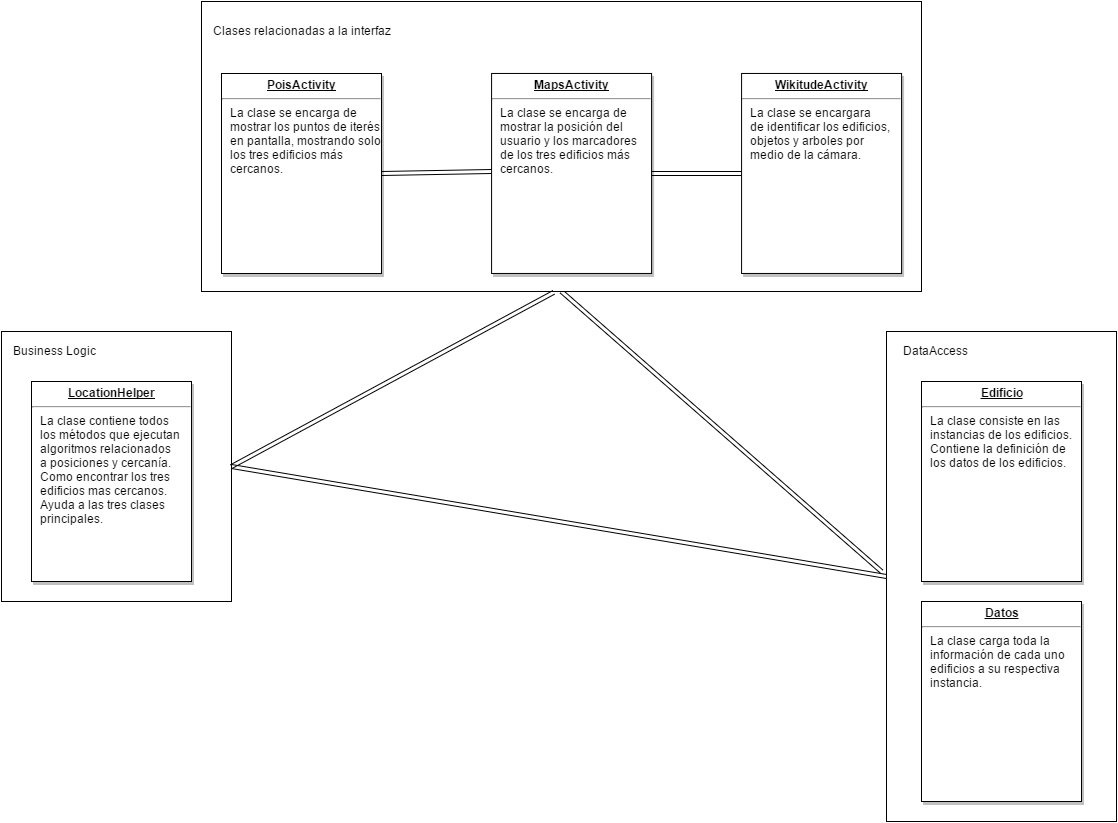

The diagram above was exported from draw.io. Its source (the exported page's mxGraphModel, read from the mxfile embedded in the PNG):
<mxGraphModel dx="1430" dy="726" grid="1" gridSize="10" guides="1" tooltips="1" connect="1" arrows="1" fold="1" page="1" pageScale="1" pageWidth="826" pageHeight="1169" background="#ffffff" math="0" shadow="0">
  <root>
    <mxCell id="0" />
    <mxCell id="1" parent="0" />
    <mxCell id="47a8df3562d6fbfd-1" value="" style="whiteSpace=wrap;html=1;" vertex="1" parent="1">
      <mxGeometry x="985" y="790" width="230" height="490" as="geometry" />
    </mxCell>
    <mxCell id="47a8df3562d6fbfd-2" value="" style="whiteSpace=wrap;html=1;" vertex="1" parent="1">
      <mxGeometry x="100" y="790" width="230" height="270" as="geometry" />
    </mxCell>
    <mxCell id="47a8df3562d6fbfd-3" style="edgeStyle=none;shape=link;rounded=0;html=1;exitX=0.5;exitY=1;jettySize=auto;orthogonalLoop=1;" edge="1" parent="1" source="47a8df3562d6fbfd-4">
      <mxGeometry x="660" y="750" as="geometry">
        <mxPoint x="980" y="1030" as="targetPoint" />
      </mxGeometry>
    </mxCell>
    <mxCell id="47a8df3562d6fbfd-4" value="" style="whiteSpace=wrap;html=1;" vertex="1" parent="1">
      <mxGeometry x="300" y="460" width="720" height="290" as="geometry" />
    </mxCell>
    <mxCell id="47a8df3562d6fbfd-5" style="edgeStyle=none;shape=link;rounded=0;html=1;exitX=1;exitY=0.5;jettySize=auto;orthogonalLoop=1;" edge="1" parent="1" source="47a8df3562d6fbfd-6">
      <mxGeometry x="480" y="630" as="geometry">
        <mxPoint x="590" y="630" as="targetPoint" />
      </mxGeometry>
    </mxCell>
    <mxCell id="47a8df3562d6fbfd-6" value="&lt;p style=&quot;margin: 0px ; margin-top: 4px ; text-align: center ; text-decoration: underline&quot;&gt;&lt;strong&gt;PoisActivity&lt;/strong&gt;&lt;/p&gt;&lt;hr&gt;&lt;p style=&quot;margin: 0px ; margin-left: 8px&quot;&gt;La clase se encarga de&lt;/p&gt;&lt;p style=&quot;margin: 0px ; margin-left: 8px&quot;&gt;mostrar los puntos de iterés&lt;/p&gt;&lt;p style=&quot;margin: 0px ; margin-left: 8px&quot;&gt;en pantalla, mostrando solo&lt;/p&gt;&lt;p style=&quot;margin: 0px ; margin-left: 8px&quot;&gt;los tres edificios más&lt;/p&gt;&lt;p style=&quot;margin: 0px ; margin-left: 8px&quot;&gt;cercanos.&lt;/p&gt;" style="verticalAlign=top;align=left;overflow=fill;fontSize=12;fontFamily=Helvetica;html=1;strokeColor=#000000;shadow=1;fillColor=#FFFFFF;fontColor=#000000;" vertex="1" parent="1">
      <mxGeometry x="320" y="532" width="160" height="200" as="geometry" />
    </mxCell>
    <mxCell id="47a8df3562d6fbfd-7" style="edgeStyle=none;shape=link;rounded=0;html=1;exitX=1;exitY=0.5;entryX=0;entryY=0.5;jettySize=auto;orthogonalLoop=1;" edge="1" parent="1" source="47a8df3562d6fbfd-8" target="47a8df3562d6fbfd-9">
      <mxGeometry x="750" y="632" as="geometry" />
    </mxCell>
    <mxCell id="47a8df3562d6fbfd-8" value="&lt;p style=&quot;margin: 0px ; margin-top: 4px ; text-align: center ; text-decoration: underline&quot;&gt;&lt;strong&gt;MapsActivity&lt;/strong&gt;&lt;/p&gt;&lt;hr&gt;&lt;p style=&quot;margin: 0px ; margin-left: 8px&quot;&gt;La clase se encarga de&lt;/p&gt;&lt;p style=&quot;margin: 0px ; margin-left: 8px&quot;&gt;mostrar la posición del&lt;/p&gt;&lt;p style=&quot;margin: 0px ; margin-left: 8px&quot;&gt;usuario y los marcadores&lt;/p&gt;&lt;p style=&quot;margin: 0px ; margin-left: 8px&quot;&gt;de los tres edificios más&lt;/p&gt;&lt;p style=&quot;margin: 0px ; margin-left: 8px&quot;&gt;cercanos.&lt;/p&gt;" style="verticalAlign=top;align=left;overflow=fill;fontSize=12;fontFamily=Helvetica;html=1;strokeColor=#000000;shadow=1;fillColor=#FFFFFF;fontColor=#000000;" vertex="1" parent="1">
      <mxGeometry x="590.0800000000003" y="531.9600000000007" width="160" height="200" as="geometry" />
    </mxCell>
    <mxCell id="47a8df3562d6fbfd-9" value="&lt;p style=&quot;margin: 0px ; margin-top: 4px ; text-align: center ; text-decoration: underline&quot;&gt;&lt;b&gt;WikitudeActivity&lt;/b&gt;&lt;/p&gt;&lt;hr&gt;&lt;p style=&quot;margin: 0px ; margin-left: 8px&quot;&gt;La clase se encargara&lt;/p&gt;&lt;p style=&quot;margin: 0px ; margin-left: 8px&quot;&gt;de identificar los edificios,&lt;/p&gt;&lt;p style=&quot;margin: 0px ; margin-left: 8px&quot;&gt;objetos y arboles por&lt;/p&gt;&lt;p style=&quot;margin: 0px ; margin-left: 8px&quot;&gt;medio de la cámara.&lt;/p&gt;" style="verticalAlign=top;align=left;overflow=fill;fontSize=12;fontFamily=Helvetica;html=1;strokeColor=#000000;shadow=1;fillColor=#FFFFFF;fontColor=#000000;" vertex="1" parent="1">
      <mxGeometry x="840.0800000000003" y="531.9600000000007" width="160" height="200" as="geometry" />
    </mxCell>
    <mxCell id="47a8df3562d6fbfd-10" value="Clases relacionadas a la interfaz" style="text;html=1;resizable=0;autosize=1;align=left;verticalAlign=top;spacingTop=-4;points=[];" vertex="1" parent="1">
      <mxGeometry x="310" y="480" width="190" height="20" as="geometry" />
    </mxCell>
    <mxCell id="47a8df3562d6fbfd-11" style="edgeStyle=none;shape=link;rounded=0;html=1;exitX=1;exitY=0.5;entryX=0.489;entryY=1.003;entryPerimeter=0;jettySize=auto;orthogonalLoop=1;" edge="1" parent="1" source="47a8df3562d6fbfd-2" target="47a8df3562d6fbfd-4">
      <mxGeometry x="330" y="751" as="geometry" />
    </mxCell>
    <mxCell id="47a8df3562d6fbfd-12" value="&lt;p style=&quot;margin: 0px ; margin-top: 4px ; text-align: center ; text-decoration: underline&quot;&gt;&lt;b&gt;LocationHelper&lt;/b&gt;&lt;/p&gt;&lt;hr&gt;&lt;p style=&quot;margin: 0px ; margin-left: 8px&quot;&gt;La clase contiene todos&lt;/p&gt;&lt;p style=&quot;margin: 0px ; margin-left: 8px&quot;&gt;los métodos que ejecutan&lt;/p&gt;&lt;p style=&quot;margin: 0px ; margin-left: 8px&quot;&gt;algoritmos relacionados&lt;/p&gt;&lt;p style=&quot;margin: 0px ; margin-left: 8px&quot;&gt;a posiciones y cercanía.&lt;/p&gt;&lt;p style=&quot;margin: 0px ; margin-left: 8px&quot;&gt;Como encontrar los tres&lt;/p&gt;&lt;p style=&quot;margin: 0px ; margin-left: 8px&quot;&gt;edificios mas cercanos.&lt;/p&gt;&lt;p style=&quot;margin: 0px ; margin-left: 8px&quot;&gt;Ayuda a las tres clases&lt;/p&gt;&lt;p style=&quot;margin: 0px ; margin-left: 8px&quot;&gt;principales.&lt;/p&gt;" style="verticalAlign=top;align=left;overflow=fill;fontSize=12;fontFamily=Helvetica;html=1;strokeColor=#000000;shadow=1;fillColor=#FFFFFF;fontColor=#000000;" vertex="1" parent="1">
      <mxGeometry x="130" y="840" width="160" height="200" as="geometry" />
    </mxCell>
    <mxCell id="47a8df3562d6fbfd-13" value="&lt;p style=&quot;margin: 0px ; margin-top: 4px ; text-align: center ; text-decoration: underline&quot;&gt;&lt;b&gt;Edificio&lt;/b&gt;&lt;/p&gt;&lt;hr&gt;&lt;p style=&quot;margin: 0px ; margin-left: 8px&quot;&gt;La clase consiste en las&lt;/p&gt;&lt;p style=&quot;margin: 0px ; margin-left: 8px&quot;&gt;instancias de los edificios.&lt;/p&gt;&lt;p style=&quot;margin: 0px ; margin-left: 8px&quot;&gt;Contiene la definición de&lt;/p&gt;&lt;p style=&quot;margin: 0px ; margin-left: 8px&quot;&gt;los datos de los edificios.&lt;/p&gt;" style="verticalAlign=top;align=left;overflow=fill;fontSize=12;fontFamily=Helvetica;html=1;strokeColor=#000000;shadow=1;fillColor=#FFFFFF;fontColor=#000000;" vertex="1" parent="1">
      <mxGeometry x="1020" y="840" width="160" height="200" as="geometry" />
    </mxCell>
    <mxCell id="47a8df3562d6fbfd-14" value="Business Logic" style="text;html=1;resizable=0;autosize=1;align=left;verticalAlign=top;spacingTop=-4;points=[];" vertex="1" parent="1">
      <mxGeometry x="110" y="800" width="100" height="20" as="geometry" />
    </mxCell>
    <mxCell id="47a8df3562d6fbfd-15" value="DataAccess" style="text;html=1;resizable=0;autosize=1;align=left;verticalAlign=top;spacingTop=-4;points=[];" vertex="1" parent="1">
      <mxGeometry x="1000" y="800" width="80" height="20" as="geometry" />
    </mxCell>
    <mxCell id="47a8df3562d6fbfd-16" value="&lt;p style=&quot;margin: 0px ; margin-top: 4px ; text-align: center ; text-decoration: underline&quot;&gt;&lt;b&gt;Datos&lt;/b&gt;&lt;/p&gt;&lt;hr&gt;&lt;p style=&quot;margin: 0px ; margin-left: 8px&quot;&gt;La clase carga toda la&lt;/p&gt;&lt;p style=&quot;margin: 0px ; margin-left: 8px&quot;&gt;información de cada uno&lt;/p&gt;&lt;p style=&quot;margin: 0px ; margin-left: 8px&quot;&gt;edificios a su respectiva&lt;/p&gt;&lt;p style=&quot;margin: 0px ; margin-left: 8px&quot;&gt;instancia.&lt;/p&gt;" style="verticalAlign=top;align=left;overflow=fill;fontSize=12;fontFamily=Helvetica;html=1;strokeColor=#000000;shadow=1;fillColor=#FFFFFF;fontColor=#000000;" vertex="1" parent="1">
      <mxGeometry x="1020" y="1060" width="160" height="200" as="geometry" />
    </mxCell>
    <mxCell id="446210ba89485172-1" style="edgeStyle=none;shape=link;rounded=0;html=1;exitX=1;exitY=0.5;entryX=0;entryY=0.5;jettySize=auto;orthogonalLoop=1;" edge="1" parent="1" source="47a8df3562d6fbfd-2" target="47a8df3562d6fbfd-1">
      <mxGeometry relative="1" as="geometry" />
    </mxCell>
  </root>
</mxGraphModel>